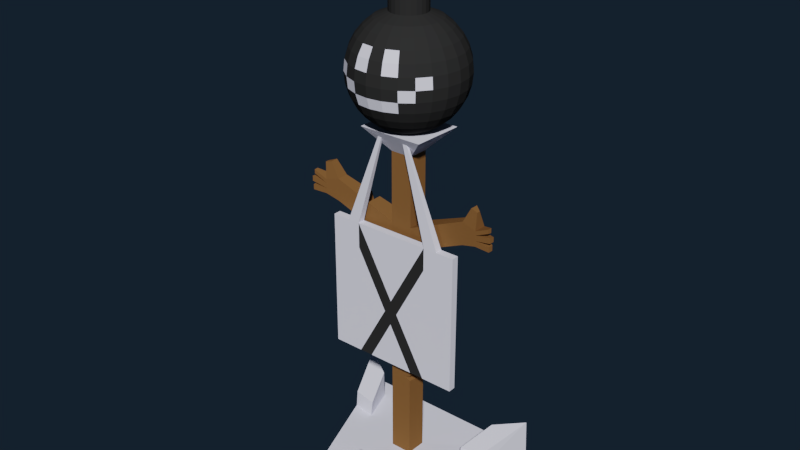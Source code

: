 # Source: bomb.blend  (saved by Blender 2.79.0; exported with 4.5.12 LTS)
import bpy
from mathutils import Matrix  # noqa: F401  (used for matrix-valued properties, if any)

bpy.ops.wm.read_factory_settings(use_empty=True)
scene = bpy.context.scene
scene.name = 'Scene'

# ---- collections
col_collection_1 = bpy.data.collections.new('Collection 1'); scene.collection.children.link(col_collection_1)

# ---- materials (node trees are filled in below, after node groups)
mat_material = bpy.data.materials.new('Material')
mat_material.alpha_threshold = 0.0
mat_material.diffuse_color = (0.2266, 0.1053, 0.0354, 1.0)
mat_material.roughness = 0.5
mat_material.line_color = (0.0, 0.0, 0.0, 1.0)
mat_material_001 = bpy.data.materials.new('Material.001')
mat_material_001.alpha_threshold = 0.0
mat_material_001.roughness = 0.5
mat_material_002 = bpy.data.materials.new('Material.002')
mat_material_002.alpha_threshold = 0.0
mat_material_002.roughness = 0.5

# ---- material node trees
mat_material_001.use_nodes = True; mat_material_001.node_tree.nodes.clear()
_N = mat_material_001.node_tree.nodes; _L = mat_material_001.node_tree.links
n0 = _N.new('ShaderNodeOutputMaterial'); n0.name = 'Material Output'; n0.location = (300, 300)
n1 = _N.new('ShaderNodeBsdfDiffuse'); n1.name = 'Diffuse BSDF'; n1.location = (10, 300)
n1.inputs[0].default_value = (0.8487, 0.8546, 1.0, 1.0)
_L.new(n1.outputs[0], n0.inputs[0])
n0.is_active_output = True
mat_material_002.use_nodes = True; mat_material_002.node_tree.nodes.clear()
_N = mat_material_002.node_tree.nodes; _L = mat_material_002.node_tree.links
n0 = _N.new('ShaderNodeOutputMaterial'); n0.name = 'Material Output'; n0.location = (300, 300)
n1 = _N.new('ShaderNodeBsdfDiffuse'); n1.name = 'Diffuse BSDF'; n1.location = (10, 300)
n1.inputs[0].default_value = (0.02772, 0.02772, 0.02772, 1.0)
_L.new(n1.outputs[0], n0.inputs[0])
n0.is_active_output = True

# ---- world
world_world = bpy.data.worlds.new('World'); scene.world = world_world
world_world.color = (0.007134, 0.01416, 0.02335)
world_world.use_sun_shadow = False
world_world.sun_shadow_jitter_overblur = 0.0
world_world.cycles.sampling_method = 'MANUAL'

# ---- meshes
me_cube = bpy.data.meshes.new('Cube')
me_cube.from_pydata([(1.794, 1.293, -0.8126), (0.7776, -1.463, -0.8126), (-0.7776, -1.463, -0.8126), (-1.794, 1.293, -0.8126), (0.2012, 0.3064, -0.3119), (0.1955, -0.0577, -0.3119), (-0.1955, -0.0577, -0.3119), (-0.2012, 0.3064, -0.3119), (1.794, 1.293, -0.2871), (0.7776, -1.463, -0.2871), (-1.794, 1.293, -0.2871), (-0.7776, -1.463, -0.2871), (0.2012, 0.3064, 5.478), (0.1955, -0.0577, 5.478), (-0.2012, 0.3064, 5.478), (-0.1955, -0.0577, 5.478), (0.5983, 0.5948, 5.886), (0.5813, -0.3461, 5.886), (-0.5983, 0.5948, 5.886), (-0.5813, -0.3461, 5.886), (-0.1955, -0.0577, 3.822), (-0.2012, 0.3064, 3.822), (0.2012, 0.3064, 3.822), (0.1955, -0.0577, 3.822), (-0.1955, -0.0577, 4.23), (0.1955, -0.0577, 4.23), (-0.2012, 0.3064, 4.23), (0.2012, 0.3064, 4.23), (1.298, 0.08161, 4.732), (1.298, 0.08161, 4.324), (1.289, -0.1354, 4.324), (1.289, -0.1354, 4.732), (1.554, 0.07021, 4.66), (1.554, 0.07021, 4.395), (1.548, -0.1575, 4.395), (1.548, -0.1575, 4.66), (1.445, 0.00833, 5.005), (1.441, -0.131, 5.005), (1.564, -0.07881, 4.972), (1.561, -0.1412, 4.972), (1.548, -0.1575, 4.491), (1.548, -0.1575, 4.586), (1.554, 0.07021, 4.576), (1.554, 0.07021, 4.494), (1.794, -0.176, 4.7), (1.794, -0.176, 4.774), (1.8, -0.0972, 4.774), (1.8, -0.0972, 4.69), (1.843, -0.1796, 4.549), (1.843, -0.1796, 4.644), (1.848, -0.09519, 4.634), (1.848, -0.09519, 4.552), (1.831, -0.09503, 4.494), (1.831, -0.09503, 4.395), (1.826, -0.1795, 4.395), (1.826, -0.1795, 4.491), (-1.301, 0.08161, 4.693), (-1.301, 0.08161, 4.285), (-1.292, -0.1354, 4.285), (-1.292, -0.1354, 4.693), (-1.557, 0.07021, 4.621), (-1.557, 0.07021, 4.356), (-1.551, -0.1575, 4.356), (-1.551, -0.1575, 4.621), (-1.448, 0.00833, 4.966), (-1.444, -0.131, 4.966), (-1.567, -0.07881, 4.933), (-1.564, -0.1412, 4.933), (-1.551, -0.1575, 4.452), (-1.551, -0.1575, 4.547), (-1.557, 0.07021, 4.537), (-1.557, 0.07021, 4.455), (-1.797, -0.176, 4.661), (-1.797, -0.176, 4.735), (-1.803, -0.0972, 4.735), (-1.803, -0.0972, 4.651), (-1.846, -0.1796, 4.51), (-1.846, -0.1796, 4.605), (-1.851, -0.09519, 4.595), (-1.851, -0.09519, 4.513), (-1.834, -0.09503, 4.455), (-1.834, -0.09503, 4.356), (-1.829, -0.1795, 4.356), (-1.829, -0.1795, 4.452), (-0.01225, 0.4604, 7.749), (-0.0564, 0.3342, 8.942), (0.07111, 0.4494, 7.749), (0.1315, 0.6749, 7.656), (0.1708, 0.8213, 7.532), (0.203, 0.9414, 7.381), (0.2269, 1.031, 7.208), (0.2416, 1.086, 7.02), (0.2466, 1.104, 6.825), (0.2416, 1.086, 6.63), (0.2269, 1.031, 6.442), (0.203, 0.9414, 6.269), (0.1708, 0.8213, 6.118), (0.1315, 0.6749, 5.994), (0.0868, 0.5079, 5.901), (-0.07469, 0.29, 8.942), (0.1488, 0.4172, 7.749), (0.2655, 0.6194, 7.656), (0.3413, 0.7507, 7.532), (0.4035, 0.8584, 7.381), (0.4497, 0.9384, 7.208), (0.4781, 0.9877, 7.02), (0.4878, 1.004, 6.825), (0.4781, 0.9877, 6.63), (0.4497, 0.9384, 6.442), (0.4035, 0.8584, 6.269), (0.3413, 0.7507, 6.118), (0.2655, 0.6194, 5.994), (0.1791, 0.4697, 5.901), (-0.0564, 0.1824, 8.069), (0.2155, 0.366, 7.749), (0.3806, 0.5311, 7.656), (0.4878, 0.6383, 7.532), (0.5757, 0.7262, 7.381), (0.641, 0.7916, 7.208), (0.6813, 0.8318, 7.02), (0.6949, 0.8454, 6.825), (0.6813, 0.8318, 6.63), (0.641, 0.7916, 6.442), (0.5757, 0.7262, 6.269), (0.4878, 0.6383, 6.118), (0.3806, 0.5311, 5.994), (0.2584, 0.4089, 5.901), (-0.0564, 0.2458, 8.942), (0.2667, 0.2993, 7.749), (0.4689, 0.4161, 7.656), (0.6001, 0.4918, 7.532), (0.7078, 0.554, 7.381), (0.7879, 0.6002, 7.208), (0.8371, 0.6287, 7.02), (0.8538, 0.6383, 6.825), (0.8371, 0.6287, 6.63), (0.7879, 0.6002, 6.442), (0.7078, 0.554, 6.269), (0.6001, 0.4918, 6.118), (0.4689, 0.4161, 5.994), (0.3192, 0.3296, 5.901), (-0.01225, 0.2276, 8.942), (0.2989, 0.2216, 7.749), (0.5244, 0.2821, 7.656), (0.6708, 0.3213, 7.532), (0.7909, 0.3535, 7.381), (0.8802, 0.3774, 7.208), (0.9351, 0.3921, 7.02), (0.9537, 0.3971, 6.825), (0.9351, 0.3921, 6.63), (0.8802, 0.3774, 6.442), (0.7909, 0.3535, 6.269), (0.6708, 0.3213, 6.118), (0.5244, 0.2821, 5.994), (0.3574, 0.2373, 5.901), (-0.07469, 0.1383, 8.069), (0.3098, 0.1383, 7.749), (0.5433, 0.1383, 7.656), (0.6949, 0.1383, 7.532), (0.8192, 0.1383, 7.381), (0.9116, 0.1383, 7.208), (0.9685, 0.1383, 7.02), (0.9878, 0.1383, 6.825), (0.9685, 0.1383, 6.63), (0.9116, 0.1383, 6.442), (0.8192, 0.1383, 6.269), (0.6949, 0.1383, 6.118), (0.5433, 0.1383, 5.994), (0.3704, 0.1383, 5.901), (0.03191, 0.2458, 8.942), (0.2989, 0.05493, 7.749), (0.5244, -0.005505, 7.656), (0.6708, -0.04473, 7.532), (0.7909, -0.07691, 7.381), (0.8802, -0.1008, 7.208), (0.9351, -0.1156, 7.02), (0.9537, -0.1205, 6.825), (0.9351, -0.1156, 6.63), (0.8802, -0.1008, 6.442), (0.7909, -0.07691, 6.269), (0.6708, -0.04473, 6.118), (0.5244, -0.005505, 5.994), (0.3574, 0.03924, 5.901), (0.0502, 0.29, 8.942), (0.2667, -0.02275, 7.749), (0.4689, -0.1395, 7.656), (0.6001, -0.2153, 7.532), (0.7078, -0.2774, 7.381), (0.7879, -0.3237, 7.208), (0.8371, -0.3521, 7.02), (0.8538, -0.3617, 6.825), (0.8371, -0.3521, 6.63), (0.7879, -0.3237, 6.442), (0.7078, -0.2774, 6.269), (0.6001, -0.2153, 6.118), (0.4689, -0.1395, 5.994), (0.3192, -0.05305, 5.901), (-0.0564, 0.09413, 8.069), (0.2155, -0.08945, 7.749), (0.3806, -0.2546, 7.656), (0.4878, -0.3617, 7.532), (0.5757, -0.4497, 7.381), (0.641, -0.515, 7.208), (0.6813, -0.5552, 7.02), (0.6949, -0.5688, 6.825), (0.6813, -0.5552, 6.63), (0.641, -0.515, 6.442), (0.5757, -0.4497, 6.269), (0.4878, -0.3617, 6.118), (0.3806, -0.2546, 5.994), (0.2584, -0.1323, 5.901), (-0.01225, 0.3524, 8.942), (0.1488, -0.1406, 7.749), (0.2655, -0.3429, 7.656), (0.3413, -0.4741, 7.532), (0.4035, -0.5818, 7.381), (0.4497, -0.6618, 7.208), (0.4781, -0.7111, 7.02), (0.4878, -0.7277, 6.825), (0.4781, -0.7111, 6.63), (0.4497, -0.6618, 6.442), (0.4035, -0.5818, 6.269), (0.3413, -0.4741, 6.118), (0.2655, -0.3429, 5.994), (0.1791, -0.1931, 5.901), (0.03191, 0.3342, 8.942), (0.07111, -0.1728, 7.749), (0.1315, -0.3984, 7.656), (0.1708, -0.5447, 7.532), (0.203, -0.6649, 7.381), (0.2269, -0.7541, 7.208), (0.2416, -0.8091, 7.02), (0.2466, -0.8276, 6.825), (0.2416, -0.8091, 6.63), (0.2269, -0.7541, 6.442), (0.203, -0.6649, 6.269), (0.1708, -0.5447, 6.118), (0.1315, -0.3984, 5.994), (0.0868, -0.2314, 5.901), (-0.01225, 0.07584, 8.069), (-0.01225, -0.1838, 7.749), (-0.01225, -0.4173, 7.656), (-0.01225, -0.5688, 7.532), (-0.01225, -0.6932, 7.381), (-0.01225, -0.7856, 7.208), (-0.01225, -0.8425, 7.02), (-0.01225, -0.8617, 6.825), (-0.01225, -0.8425, 6.63), (-0.01225, -0.7856, 6.442), (-0.01225, -0.6932, 6.269), (-0.01225, -0.5688, 6.118), (-0.01225, -0.4173, 5.994), (-0.01225, -0.2444, 5.901), (0.03191, 0.2109, 8.506), (-0.0956, -0.1728, 7.749), (-0.156, -0.3984, 7.656), (-0.1953, -0.5447, 7.532), (-0.2274, -0.6649, 7.381), (-0.2514, -0.7541, 7.208), (-0.2661, -0.8091, 7.02), (-0.2711, -0.8276, 6.825), (-0.2661, -0.8091, 6.63), (-0.2514, -0.7541, 6.442), (-0.2274, -0.6649, 6.269), (-0.1953, -0.5447, 6.118), (-0.156, -0.3984, 5.994), (-0.1113, -0.2314, 5.901), (0.0502, 0.1667, 8.506), (0.03191, 0.09413, 8.069), (-0.1733, -0.1406, 7.749), (-0.29, -0.3429, 7.656), (-0.3658, -0.4741, 7.532), (-0.428, -0.5818, 7.381), (-0.4742, -0.6618, 7.208), (-0.5026, -0.7111, 7.02), (-0.5122, -0.7277, 6.825), (-0.5026, -0.7111, 6.63), (-0.4742, -0.6618, 6.442), (-0.428, -0.5818, 6.269), (-0.3658, -0.4741, 6.118), (-0.29, -0.3429, 5.994), (-0.2036, -0.1931, 5.901), (0.03191, 0.1226, 8.506), (-0.24, -0.08945, 7.749), (-0.4051, -0.2546, 7.656), (-0.5122, -0.3617, 7.532), (-0.6002, -0.4497, 7.381), (-0.6655, -0.515, 7.208), (-0.7058, -0.5552, 7.02), (-0.7194, -0.5688, 6.825), (-0.7058, -0.5552, 6.63), (-0.6655, -0.515, 6.442), (-0.6002, -0.4497, 6.269), (-0.5122, -0.3617, 6.118), (-0.4051, -0.2546, 5.994), (-0.2828, -0.1323, 5.901), (-0.01225, 0.1043, 8.506), (-0.2912, -0.02275, 7.749), (-0.4934, -0.1395, 7.656), (-0.6246, -0.2153, 7.532), (-0.7323, -0.2774, 7.381), (-0.8123, -0.3237, 7.208), (-0.8616, -0.3521, 7.02), (-0.8783, -0.3617, 6.825), (-0.8616, -0.3521, 6.63), (-0.8123, -0.3237, 6.442), (-0.7323, -0.2774, 6.269), (-0.6246, -0.2153, 6.118), (-0.4934, -0.1395, 5.994), (-0.3437, -0.05305, 5.901), (0.0502, 0.1383, 8.069), (-0.3233, 0.05493, 7.749), (-0.5489, -0.005505, 7.656), (-0.6953, -0.04473, 7.532), (-0.8154, -0.07691, 7.381), (-0.9046, -0.1008, 7.208), (-0.9596, -0.1156, 7.02), (-0.9782, -0.1205, 6.825), (-0.9596, -0.1156, 6.63), (-0.9046, -0.1008, 6.442), (-0.8154, -0.07691, 6.269), (-0.6953, -0.04473, 6.118), (-0.5489, -0.005505, 5.994), (-0.3819, 0.03924, 5.901), (-0.0564, 0.1226, 8.506), (-0.3343, 0.1383, 7.749), (-0.5678, 0.1383, 7.656), (-0.7194, 0.1383, 7.532), (-0.8437, 0.1383, 7.381), (-0.9361, 0.1383, 7.208), (-0.993, 0.1383, 7.02), (-1.012, 0.1383, 6.825), (-0.993, 0.1383, 6.63), (-0.9361, 0.1383, 6.442), (-0.8437, 0.1383, 6.269), (-0.7194, 0.1383, 6.118), (-0.5678, 0.1383, 5.994), (-0.3949, 0.1383, 5.901), (-0.07469, 0.1667, 8.506), (-0.3233, 0.2216, 7.749), (-0.5489, 0.2821, 7.656), (-0.6953, 0.3213, 7.532), (-0.8154, 0.3535, 7.381), (-0.9046, 0.3774, 7.208), (-0.9596, 0.3921, 7.02), (-0.9782, 0.3971, 6.825), (-0.9596, 0.3921, 6.63), (-0.9046, 0.3774, 6.442), (-0.8154, 0.3535, 6.269), (-0.6953, 0.3213, 6.118), (-0.5489, 0.2821, 5.994), (-0.3819, 0.2373, 5.901), (0.03191, 0.1824, 8.069), (-0.2912, 0.2993, 7.749), (-0.4934, 0.4161, 7.656), (-0.6246, 0.4918, 7.532), (-0.7323, 0.554, 7.381), (-0.8123, 0.6002, 7.208), (-0.8616, 0.6287, 7.02), (-0.8783, 0.6383, 6.825), (-0.8616, 0.6287, 6.63), (-0.8123, 0.6002, 6.442), (-0.7323, 0.554, 6.269), (-0.6246, 0.4918, 6.118), (-0.4934, 0.4161, 5.994), (-0.3437, 0.3296, 5.901), (-0.0564, 0.2109, 8.506), (-0.24, 0.366, 7.749), (-0.4051, 0.5311, 7.656), (-0.5122, 0.6383, 7.532), (-0.6002, 0.7262, 7.381), (-0.6655, 0.7916, 7.208), (-0.7058, 0.8318, 7.02), (-0.7194, 0.8454, 6.825), (-0.7058, 0.8318, 6.63), (-0.6655, 0.7916, 6.442), (-0.6002, 0.7262, 6.269), (-0.5122, 0.6383, 6.118), (-0.4051, 0.5311, 5.994), (-0.2828, 0.4089, 5.901), (-0.01225, 0.2292, 8.506), (-0.1733, 0.4172, 7.749), (-0.29, 0.6194, 7.656), (-0.3658, 0.7507, 7.532), (-0.428, 0.8584, 7.381), (-0.4742, 0.9384, 7.208), (-0.5026, 0.9877, 7.02), (-0.5122, 1.004, 6.825), (-0.5026, 0.9877, 6.63), (-0.4742, 0.9384, 6.442), (-0.428, 0.8584, 6.269), (-0.3658, 0.7507, 6.118), (-0.29, 0.6194, 5.994), (-0.2036, 0.4697, 5.901), (-0.01225, 0.2007, 8.069), (-0.0956, 0.4494, 7.749), (-0.156, 0.6749, 7.656), (-0.1953, 0.8213, 7.532), (-0.2274, 0.9414, 7.381), (-0.2514, 1.031, 7.208), (-0.2661, 1.086, 7.02), (-0.2711, 1.104, 6.825), (-0.2661, 1.086, 6.63), (-0.2514, 1.031, 6.442), (-0.2274, 0.9414, 6.269), (-0.1953, 0.8213, 6.118), (-0.156, 0.6749, 5.994), (-0.1113, 0.5079, 5.901), (-0.01225, 0.6939, 7.656), (-0.01225, 0.8454, 7.532), (-0.01225, 0.9698, 7.381), (-0.01225, 1.062, 7.208), (-0.01225, 1.119, 7.02), (-0.01225, 1.138, 6.825), (-0.01225, 1.119, 6.63), (-0.01225, 1.062, 6.442), (-0.01225, 0.9698, 6.269), (-0.01225, 0.8454, 6.118), (-0.01225, 0.6939, 5.994), (-0.01225, 0.521, 5.901), (-0.01225, 0.4604, 8.069), (-0.09561, 0.4494, 8.069), (-0.1733, 0.4172, 8.069), (-0.24, 0.366, 8.069), (-0.2912, 0.2993, 8.069), (-0.3233, 0.2216, 8.069), (-0.3343, 0.1383, 8.069), (-0.3233, 0.05493, 8.069), (-0.2912, -0.02275, 8.069), (-0.24, -0.08945, 8.069), (-0.1733, -0.1406, 8.069), (-0.09561, -0.1728, 8.069), (-0.01225, -0.1838, 8.069), (0.07111, -0.1728, 8.069), (0.1488, -0.1406, 8.069), (0.2155, -0.08945, 8.069), (0.2667, -0.02275, 8.069), (0.2989, 0.05493, 8.069), (0.3098, 0.1383, 8.069), (0.2989, 0.2216, 8.069), (0.2667, 0.2993, 8.069), (0.2155, 0.366, 8.069), (0.1488, 0.4172, 8.069), (0.07111, 0.4494, 8.069), (-0.01225, 0.5125, 9.274), (-0.0564, 0.4942, 9.274), (-0.07469, 0.45, 9.274), (-0.0564, 0.4059, 9.274), (-0.01225, 0.3876, 9.274), (0.03191, 0.4059, 9.274), (0.0502, 0.45, 9.274), (0.03191, 0.4942, 9.274), (1.455, 0.3745, -0.2871), (1.116, -0.5441, -0.2871), (0.5979, 1.293, -0.2871), (-0.5979, 1.293, -0.2871), (0.2592, -1.463, -0.2871), (-0.2592, -1.463, -0.2871), (-1.116, -0.5441, -0.2871), (-1.455, 0.3745, -0.2871), (0.1993, 0.185, -0.3119), (0.1974, 0.06367, -0.3119), (0.06706, 0.3064, -0.3119), (-0.06706, 0.3064, -0.3119), (0.06515, -0.0577, -0.3119), (-0.06515, -0.0577, -0.3119), (-0.1974, 0.06367, -0.3119), (-0.1993, 0.185, -0.3119), (1.263, 0.9643, -0.2954), (0.732, 0.6353, -0.3036), (0.3895, -0.526, -0.3036), (0.5835, -0.9944, -0.2954), (-1.263, 0.9643, -0.2954), (-0.732, 0.6353, -0.3036), (-0.3895, -0.526, -0.3036), (-0.5835, -0.9944, -0.2954), (-0.5037, -0.1389, -0.3036), (-0.81, -0.3415, -0.2954), (-0.6178, 0.2482, -0.3036), (-1.036, 0.3114, -0.2954), (0.1298, -0.526, -0.3036), (0.1945, -0.9944, -0.2954), (-0.1298, -0.526, -0.3036), (-0.1945, -0.9944, -0.2954), (-0.244, 0.6353, -0.3036), (-0.4209, 0.9643, -0.2954), (0.244, 0.6353, -0.3036), (0.4209, 0.9643, -0.2954), (0.6178, 0.2482, -0.3036), (1.036, 0.3114, -0.2954), (0.5037, -0.1389, -0.3036), (0.81, -0.3415, -0.2954), (-1.455, 0.4039, 0.01204), (-1.794, 1.252, 0.3651), (1.794, 1.252, 0.3651), (1.455, 0.4039, 0.01204), (1.263, 0.9515, 0.231), (-1.263, 0.9515, 0.231), (-1.036, 0.3488, -0.01988), (1.036, 0.3488, -0.01988), (0.2592, -1.455, 0.1477), (-0.2592, -1.455, 0.1477), (0.1945, -0.9867, 0.1394), (-0.1945, -0.9867, 0.1394), (-0.6775, -0.09186, 4.433), (-0.8183, -0.1018, 4.493), (-0.8229, 0.1793, 4.492), (-0.6834, 0.2078, 4.433), (-0.7876, 0.1865, 4.324), (-0.7826, -0.0993, 4.323), (0.2012, 0.3064, 1.318), (0.2012, 0.3064, 1.205), (0.1955, -0.0577, 1.239), (0.1955, -0.0577, 1.336), (0.07677, 0.3064, 1.282), (0.08906, -0.0577, 1.305), (-1.255, -0.2924, 1.628), (-1.255, -0.2924, 4.116), (-1.255, -0.1612, 1.628), (-1.255, -0.1612, 4.116), (1.233, -0.2924, 1.628), (1.233, -0.2924, 4.116), (1.233, -0.1612, 1.628), (1.233, -0.1612, 4.116), (0.6572, -0.1612, 1.628), (-0.7147, -0.1612, 1.628), (-0.7147, -0.1612, 4.116), (0.6572, -0.1612, 4.116), (-0.7147, -0.2924, 1.628), (0.6572, -0.2924, 1.628), (0.6572, -0.2924, 4.116), (-0.7147, -0.2924, 4.116), (0.908, -0.1612, 4.116), (0.908, -0.2924, 1.628), (0.908, -0.1612, 1.628), (0.908, -0.2924, 4.116), (-0.9308, -0.1612, 1.628), (-0.9308, -0.2924, 4.116), (-0.9308, -0.1612, 4.116), (-0.9308, -0.2924, 1.628), (-0.2798, -0.2176, 5.829), (-0.2182, -0.2176, 5.829), (0.2446, -0.255, 5.829), (0.1731, -0.255, 5.829), (0.1731, -0.2176, 5.829), (-0.2182, -0.255, 5.829), (0.2446, -0.2176, 5.829), (-0.2798, -0.255, 5.829), (-0.7147, -0.2924, 3.66), (0.3907, -0.2924, 1.628), (-0.03916, -0.2924, 2.418), (-0.1583, -0.2924, 2.637), (-0.02875, -0.2924, 2.872), (0.08975, -0.2924, 2.657), (0.6572, -0.2924, 3.709), (-0.4653, -0.2924, 1.628)], [], [(0, 1, 2, 3), (26, 24, 15, 14), (0, 8, 452, 453, 9, 1), (1, 9, 456, 457, 11, 2), (2, 11, 458, 459, 10, 3), (8, 0, 3, 10, 455, 454), (491, 471, 9, 453), (487, 468, 8, 454), (483, 475, 11, 457), (452, 8, 494, 495), (15, 13, 17, 19), (27, 26, 14, 12), (24, 25, 13, 15), (25, 27, 12, 13), (16, 18, 19, 17), (13, 12, 16, 17), (14, 15, 19, 18), (12, 14, 18, 16), (5, 461, 460, 4, 511, 512), (6, 465, 464, 5, 512, 515, 513, 23, 20), (4, 462, 463, 7, 21, 22, 510, 514, 511), (7, 467, 466, 6, 20, 21), (27, 25, 31, 28), (20, 23, 25, 24), (22, 21, 26, 27), (24, 504, 509, 505, 59, 58, 20), (31, 35, 39, 37), (23, 22, 29, 30), (22, 27, 28, 29), (25, 23, 30, 31), (26, 507, 504, 24), (21, 57, 56, 506, 508, 507, 26), (20, 58, 57, 21), (59, 65, 67, 63), (33, 43, 52, 53), (30, 29, 33, 34), (31, 30, 34, 40, 41, 35), (29, 28, 32, 42, 43, 33), (36, 37, 39, 38), (28, 31, 37, 36), (32, 28, 36, 38), (35, 32, 38, 39), (44, 47, 46, 45), (42, 41, 49, 50), (35, 41, 44, 45), (41, 42, 47, 44), (42, 32, 46, 47), (32, 35, 45, 46), (48, 51, 50, 49), (40, 43, 51, 48), (43, 42, 50, 51), (41, 40, 48, 49), (54, 53, 52, 55), (40, 34, 54, 55), (34, 33, 53, 54), (43, 40, 55, 52), (61, 81, 80, 71), (58, 62, 61, 57), (59, 63, 69, 68, 62, 58), (57, 61, 71, 70, 60, 56), (64, 66, 67, 65), (56, 64, 65, 59), (60, 66, 64, 56), (63, 67, 66, 60), (72, 73, 74, 75), (70, 78, 77, 69), (63, 73, 72, 69), (69, 72, 75, 70), (70, 75, 74, 60), (60, 74, 73, 63), (76, 77, 78, 79), (68, 76, 79, 71), (71, 79, 78, 70), (69, 77, 76, 68), (82, 83, 80, 81), (68, 83, 82, 62), (62, 82, 81, 61), (71, 80, 83, 68), (419, 418, 97, 98), (412, 411, 90, 91), (413, 412, 91, 92), (414, 413, 92, 93), (415, 414, 93, 94), (408, 84, 86, 87), (416, 415, 94, 95), (409, 408, 87, 88), (417, 416, 95, 96), (410, 409, 88, 89), (418, 417, 96, 97), (411, 410, 89, 90), (97, 96, 110, 111), (90, 89, 103, 104), (98, 97, 111, 112), (91, 90, 104, 105), (92, 91, 105, 106), (93, 92, 106, 107), (94, 93, 107, 108), (87, 86, 100, 101), (95, 94, 108, 109), (88, 87, 101, 102), (96, 95, 109, 110), (89, 88, 102, 103), (108, 107, 121, 122), (101, 100, 114, 115), (109, 108, 122, 123), (102, 101, 115, 116), (110, 109, 123, 124), (103, 102, 116, 117), (111, 110, 124, 125), (104, 103, 117, 118), (112, 111, 125, 126), (105, 104, 118, 119), (106, 105, 119, 120), (107, 106, 120, 121), (118, 117, 131, 132), (126, 125, 139, 140), (119, 118, 132, 133), (120, 119, 133, 134), (121, 120, 134, 135), (122, 121, 135, 136), (115, 114, 128, 129), (123, 122, 136, 137), (116, 115, 129, 130), (124, 123, 137, 138), (117, 116, 130, 131), (125, 124, 138, 139), (136, 135, 149, 150), (129, 128, 142, 143), (137, 136, 150, 151), (130, 129, 143, 144), (138, 137, 151, 152), (131, 130, 144, 145), (139, 138, 152, 153), (132, 131, 145, 146), (140, 139, 153, 154), (133, 132, 146, 147), (134, 133, 147, 148), (135, 134, 148, 149), (154, 153, 167, 168), (147, 146, 160, 161), (148, 147, 161, 162), (149, 148, 162, 163), (150, 149, 163, 164), (143, 142, 156, 157), (151, 150, 164, 165), (144, 143, 157, 158), (152, 151, 165, 166), (145, 144, 158, 159), (153, 152, 166, 167), (146, 145, 159, 160), (157, 156, 170, 171), (165, 164, 178, 179), (158, 157, 171, 172), (166, 165, 179, 180), (159, 158, 172, 173), (167, 166, 180, 181), (160, 159, 173, 174), (168, 167, 181, 182), (161, 160, 174, 175), (162, 161, 175, 176), (163, 162, 176, 177), (164, 163, 177, 178), (175, 174, 188, 189), (176, 175, 189, 190), (177, 176, 190, 191), (178, 177, 191, 192), (171, 170, 184, 185), (179, 178, 192, 193), (172, 171, 185, 186), (180, 179, 193, 194), (173, 172, 186, 187), (181, 180, 194, 195), (174, 173, 187, 188), (182, 181, 195, 196), (193, 192, 206, 207), (186, 185, 199, 200), (194, 193, 207, 208), (187, 186, 200, 201), (195, 194, 208, 209), (188, 187, 201, 202), (196, 195, 209, 210), (189, 188, 202, 203), (190, 189, 203, 204), (191, 190, 204, 205), (192, 191, 205, 206), (185, 184, 198, 199), (204, 203, 217, 218), (205, 204, 218, 219), (206, 205, 219, 220), (199, 198, 212, 213), (207, 206, 220, 221), (200, 199, 213, 214), (208, 207, 221, 222), (201, 200, 214, 215), (209, 208, 222, 223), (202, 201, 215, 216), (210, 209, 223, 224), (203, 202, 216, 217), (222, 221, 235, 236), (215, 214, 228, 229), (223, 222, 236, 237), (216, 215, 229, 230), (224, 223, 237, 238), (217, 216, 230, 231), (218, 217, 231, 232), (219, 218, 232, 233), (220, 219, 233, 234), (213, 212, 226, 227), (221, 220, 234, 235), (214, 213, 227, 228), (233, 232, 246, 247), (184, 170, 437, 436), (234, 233, 247, 248), (227, 226, 240, 241), (235, 234, 248, 249), (228, 227, 241, 242), (236, 235, 249, 250), (229, 228, 242, 243), (237, 236, 250, 251), (230, 229, 243, 244), (238, 237, 251, 252), (231, 230, 244, 245), (232, 231, 245, 246), (243, 242, 256, 257), (251, 250, 264, 265), (244, 243, 257, 258), (252, 251, 265, 266), (245, 244, 258, 259), (246, 245, 259, 260), (269, 254, 431, 430), (247, 246, 260, 261), (283, 269, 430, 429), (248, 247, 261, 262), (241, 240, 254, 255), (249, 248, 262, 263), (242, 241, 255, 256), (250, 249, 263, 264), (261, 260, 275, 276), (367, 353, 424, 423), (262, 261, 276, 277), (255, 254, 269, 270), (263, 262, 277, 278), (256, 255, 270, 271), (264, 263, 278, 279), (257, 256, 271, 272), (265, 264, 279, 280), (258, 257, 272, 273), (266, 265, 280, 281), (259, 258, 273, 274), (260, 259, 274, 275), (100, 86, 443, 442), (280, 279, 293, 294), (273, 272, 286, 287), (281, 280, 294, 295), (274, 273, 287, 288), (275, 274, 288, 289), (198, 184, 436, 435), (276, 275, 289, 290), (381, 367, 423, 422), (277, 276, 290, 291), (270, 269, 283, 284), (278, 277, 291, 292), (271, 270, 284, 285), (279, 278, 292, 293), (272, 271, 285, 286), (325, 311, 427, 426), (291, 290, 304, 305), (284, 283, 297, 298), (292, 291, 305, 306), (285, 284, 298, 299), (293, 292, 306, 307), (286, 285, 299, 300), (294, 293, 307, 308), (287, 286, 300, 301), (295, 294, 308, 309), (288, 287, 301, 302), (289, 288, 302, 303), (84, 395, 421, 420), (290, 289, 303, 304), (301, 300, 314, 315), (309, 308, 322, 323), (302, 301, 315, 316), (303, 302, 316, 317), (212, 198, 435, 434), (304, 303, 317, 318), (142, 128, 440, 439), (305, 304, 318, 319), (298, 297, 311, 312), (306, 305, 319, 320), (299, 298, 312, 313), (307, 306, 320, 321), (300, 299, 313, 314), (308, 307, 321, 322), (319, 318, 332, 333), (312, 311, 325, 326), (320, 319, 333, 334), (313, 312, 326, 327), (321, 320, 334, 335), (314, 313, 327, 328), (322, 321, 335, 336), (315, 314, 328, 329), (323, 322, 336, 337), (316, 315, 329, 330), (317, 316, 330, 331), (311, 297, 428, 427), (318, 317, 331, 332), (395, 381, 422, 421), (337, 336, 350, 351), (330, 329, 343, 344), (331, 330, 344, 345), (128, 114, 441, 440), (332, 331, 345, 346), (297, 283, 429, 428), (333, 332, 346, 347), (326, 325, 339, 340), (334, 333, 347, 348), (327, 326, 340, 341), (335, 334, 348, 349), (328, 327, 341, 342), (336, 335, 349, 350), (329, 328, 342, 343), (348, 347, 361, 362), (341, 340, 354, 355), (349, 348, 362, 363), (342, 341, 355, 356), (350, 349, 363, 364), (343, 342, 356, 357), (351, 350, 364, 365), (344, 343, 357, 358), (345, 344, 358, 359), (86, 84, 420, 443), (346, 345, 359, 360), (114, 100, 442, 441), (347, 346, 360, 361), (340, 339, 353, 354), (359, 358, 372, 373), (226, 212, 434, 433), (360, 359, 373, 374), (339, 325, 426, 425), (361, 360, 374, 375), (354, 353, 367, 368), (362, 361, 375, 376), (355, 354, 368, 369), (363, 362, 376, 377), (356, 355, 369, 370), (364, 363, 377, 378), (357, 356, 370, 371), (365, 364, 378, 379), (358, 357, 371, 372), (369, 368, 382, 383), (377, 376, 390, 391), (370, 369, 383, 384), (378, 377, 391, 392), (371, 370, 384, 385), (379, 378, 392, 393), (372, 371, 385, 386), (373, 372, 386, 387), (156, 142, 439, 438), (374, 373, 387, 388), (240, 226, 433, 432), (375, 374, 388, 389), (368, 367, 381, 382), (376, 375, 389, 390), (387, 386, 400, 401), (170, 156, 438, 437), (388, 387, 401, 402), (254, 240, 432, 431), (389, 388, 402, 403), (382, 381, 395, 396), (390, 389, 403, 404), (383, 382, 396, 397), (391, 390, 404, 405), (384, 383, 397, 398), (392, 391, 405, 406), (385, 384, 398, 399), (393, 392, 406, 407), (386, 385, 399, 400), (405, 404, 416, 417), (398, 397, 409, 410), (406, 405, 417, 418), (399, 398, 410, 411), (407, 406, 418, 419), (400, 399, 411, 412), (401, 400, 412, 413), (155, 197, 324, 338), (112, 126, 140, 154, 168, 182, 196, 210, 224, 238, 252, 266, 281, 295, 309, 323, 337, 351, 365, 379, 393, 407, 419, 98), (402, 401, 413, 414), (353, 339, 425, 424), (403, 402, 414, 415), (396, 395, 84, 408), (404, 403, 415, 416), (397, 396, 408, 409), (113, 394, 420, 421), (113, 421, 422), (113, 422, 423), (155, 113, 423, 424), (155, 424, 425), (155, 425, 426), (197, 155, 426, 427), (197, 427, 428), (197, 428, 429), (197, 429, 430), (197, 430, 431), (239, 197, 431, 432), (239, 432, 433), (239, 433, 434), (268, 239, 434, 435), (268, 435, 436), (268, 436, 437), (310, 268, 437, 438), (310, 438, 439), (310, 439, 440), (352, 310, 440, 441), (394, 352, 441, 442), (394, 442, 443), (394, 443, 420), (239, 268, 282, 296), (310, 352, 253, 267), (113, 155, 338, 366), (197, 239, 296, 324), (268, 310, 267, 282), (352, 394, 380, 253), (366, 338, 99, 85), (394, 113, 366, 380), (183, 225, 451, 450), (324, 296, 141, 127), (282, 267, 183, 169), (253, 380, 211, 225), (380, 366, 85, 211), (338, 324, 127, 99), (296, 282, 169, 141), (267, 253, 225, 183), (444, 445, 446, 447, 448, 449, 450, 451), (169, 183, 450, 449), (99, 127, 447, 446), (85, 99, 446, 445), (225, 211, 444, 451), (211, 85, 445, 444), (141, 169, 449, 448), (127, 141, 448, 447), (475, 477, 458, 11), (477, 479, 459, 458), (6, 466, 476, 474), (474, 476, 477, 475), (466, 467, 478, 476), (476, 478, 479, 477), (467, 7, 473, 478), (478, 473, 472, 479), (471, 481, 456, 9), (483, 457, 501, 503), (5, 464, 480, 470), (470, 480, 481, 471), (464, 465, 482, 480), (480, 482, 483, 481), (465, 6, 474, 482), (482, 474, 475, 483), (472, 485, 455, 10), (485, 487, 454, 455), (7, 463, 484, 473), (473, 484, 485, 472), (463, 462, 486, 484), (484, 486, 487, 485), (462, 4, 469, 486), (486, 469, 468, 487), (479, 472, 497, 498), (489, 491, 453, 452), (4, 460, 488, 469), (469, 488, 489, 468), (460, 461, 490, 488), (488, 490, 491, 489), (461, 5, 470, 490), (490, 470, 471, 491), (498, 497, 493, 492), (496, 499, 495, 494), (472, 10, 493, 497), (489, 452, 495, 499), (459, 479, 498, 492), (8, 468, 496, 494), (10, 459, 492, 493), (468, 489, 499, 496), (502, 503, 501, 500), (457, 456, 500, 501), (456, 481, 502, 500), (481, 483, 503, 502), (505, 506, 56, 59), (515, 514, 510, 513), (513, 510, 22, 23), (514, 515, 512, 511), (504, 507, 508, 509), (505, 509, 508, 506), (516, 517, 519, 518), (534, 532, 523, 522), (522, 523, 521, 520), (539, 537, 517, 516), (534, 522, 520, 533), (538, 519, 517, 537), (538, 537, 547, 540), (527, 526, 531, 530), (536, 525, 528, 539), (525, 524, 529, 549, 555, 528), (533, 535, 530, 554, 529), (529, 553, 550, 549), (536, 538, 526, 525), (525, 526, 527, 524), (520, 521, 535, 533), (523, 532, 535, 521), (524, 534, 533, 529), (524, 527, 532, 534), (518, 519, 538, 536), (518, 536, 539, 516), (535, 532, 546, 542), (528, 548, 531, 537, 539), (546, 544, 543, 542), (541, 540, 547, 545), (527, 530, 543, 544), (530, 535, 542, 543), (526, 538, 540, 541), (531, 526, 541, 545), (532, 527, 544, 546), (537, 531, 545, 547), (549, 550, 555), (531, 552, 530), (555, 550, 551, 528), (528, 551, 548), (550, 553, 552, 551), (551, 552, 531, 548), (530, 552, 553, 554), (554, 553, 529)])
me_cube.polygons.foreach_set('material_index', [1, 0, 1, 1, 1, 1, 1, 1, 1, 1, 1, 0, 0, 0, 1, 1, 1, 1, 0, 0, 0, 0, 0, 0, 0, 0, 0, 0, 0, 0, 0, 0, 0, 0, 0, 0, 0, 0, 0, 0, 0, 0, 0, 0, 0, 0, 0, 0, 0, 0, 0, 0, 0, 0, 0, 0, 0, 0, 0, 0, 0, 0, 0, 0, 0, 0, 0, 0, 0, 0, 0, 0, 0, 0, 0, 0, 0, 0, 2, 2, 2, 2, 2, 2, 2, 2, 2, 2, 2, 2, 2, 2, 2, 2, 2, 2, 2, 2, 2, 2, 2, 2, 2, 2, 2, 2, 2, 2, 2, 2, 2, 2, 2, 2, 2, 2, 2, 2, 2, 2, 2, 2, 2, 2, 2, 2, 2, 2, 2, 2, 2, 2, 2, 2, 2, 2, 2, 2, 2, 2, 2, 2, 2, 2, 2, 2, 2, 2, 2, 2, 2, 2, 2, 2, 2, 2, 2, 2, 2, 2, 2, 2, 2, 2, 2, 2, 2, 2, 2, 2, 2, 2, 2, 2, 2, 2, 2, 2, 2, 2, 2, 2, 1, 2, 2, 2, 2, 1, 2, 2, 2, 2, 2, 2, 2, 2, 2, 2, 2, 2, 2, 1, 2, 1, 2, 2, 1, 2, 2, 2, 2, 2, 1, 2, 2, 2, 2, 2, 2, 2, 2, 2, 2, 2, 2, 1, 2, 1, 2, 2, 2, 2, 1, 2, 2, 2, 2, 1, 2, 2, 2, 2, 2, 2, 2, 2, 2, 2, 2, 2, 2, 2, 2, 2, 2, 1, 2, 2, 2, 2, 2, 2, 2, 2, 2, 2, 2, 2, 2, 2, 2, 2, 2, 2, 2, 2, 2, 2, 2, 2, 2, 2, 2, 2, 2, 2, 2, 2, 2, 2, 2, 2, 2, 2, 2, 2, 2, 2, 2, 2, 2, 2, 2, 2, 2, 2, 2, 2, 2, 2, 2, 2, 2, 2, 2, 2, 2, 2, 2, 2, 2, 2, 2, 2, 2, 2, 2, 2, 2, 2, 2, 2, 2, 2, 2, 2, 2, 2, 2, 2, 2, 2, 2, 2, 2, 2, 2, 2, 2, 2, 2, 2, 2, 2, 2, 2, 2, 2, 2, 2, 2, 2, 2, 2, 2, 2, 2, 2, 2, 2, 2, 2, 2, 2, 2, 2, 2, 2, 2, 2, 2, 2, 2, 2, 1, 2, 2, 2, 2, 2, 2, 2, 2, 2, 2, 2, 2, 2, 2, 2, 2, 2, 2, 2, 2, 2, 2, 2, 2, 2, 2, 2, 2, 2, 2, 2, 1, 1, 1, 1, 1, 1, 1, 1, 1, 1, 1, 1, 1, 1, 1, 1, 2, 1, 1, 1, 1, 1, 1, 1, 1, 1, 1, 1, 1, 1, 1, 1, 1, 1, 1, 1, 1, 1, 1, 1, 1, 1, 1, 1, 1, 1, 1, 1, 1, 1, 1, 1, 1, 1, 1, 1, 1, 1, 1, 1, 1, 1, 1, 1, 1, 1, 1, 1, 0, 0, 0, 0, 0, 0, 1, 1, 1, 1, 1, 1, 1, 1, 1, 1, 1, 2, 1, 1, 1, 1, 1, 1, 1, 1, 1, 1, 1, 1, 1, 1, 1, 1, 1, 1, 1, 1, 2, 1, 2, 2, 2, 1])
me_cube.materials.append(mat_material)
me_cube.materials.append(mat_material_001)
me_cube.materials.append(mat_material_002)
me_cube.use_remesh_preserve_volume = False
me_cube.use_remesh_preserve_attributes = False
me_cube.use_mirror_vertex_groups = False
me_cube.update()

# ---- objects
ob_cube = bpy.data.objects.new('Cube', me_cube)

# ---- transforms, parenting, visibility, modifiers, constraints
ob_cube.location = (0.0, 0.0, 0.8023)
ob_cube.lock_rotations_4d = False
ob_cube.empty_display_type = 'ARROWS'
ob_cube.lineart.crease_threshold = 0.0

# ---- collection membership
col_collection_1.objects.link(ob_cube)

# ---- scene / render settings (as saved in the file)
scene.frame_start = 1; scene.frame_end = 250; scene.frame_set(1)
scene.render.engine = 'CYCLES'
scene.render.dither_intensity = 0.0
scene.render.use_motion_blur = True
scene.render.use_border = True
scene.render.use_placeholder = True
scene.render.use_overwrite = False
scene.cycles.use_denoising = False
scene.cycles.samples = 160
scene.cycles.sampling_pattern = 'TABULATED_SOBOL'
scene.cycles.use_adaptive_sampling = False
scene.cycles.use_light_tree = False
scene.cycles.blur_glossy = 0.0
scene.cycles.max_bounces = 3
scene.cycles.transparent_max_bounces = 6
scene.cycles.use_animated_seed = True
scene.cycles.sample_clamp_indirect = 0.0
scene.view_settings.view_transform = 'Filmic'
bpy.context.view_layer.update()

# ---- added for rendering (the .blend has no active camera and no usable light): camera, sun
cam_auto = bpy.data.cameras.new('AutoCamera')
cam_auto.lens = 50.0
cam_auto.sensor_width = 36.0
cam_auto.clip_end = 1000.0
ob_auto_camera = bpy.data.objects.new('AutoCamera', cam_auto)
scene.collection.objects.link(ob_auto_camera)
ob_auto_camera.location = (10.2608, -12.3995, 13.243)
ob_auto_camera.rotation_euler = (1.09748, -7.21219e-08, 0.694738)
scene.camera = ob_auto_camera
light_auto_sun = bpy.data.lights.new('AutoSun', 'SUN')
light_auto_sun.energy = 3.0
light_auto_sun.angle = 0.0523599
ob_auto_sun = bpy.data.objects.new('AutoSun', light_auto_sun)
scene.collection.objects.link(ob_auto_sun)
ob_auto_sun.rotation_euler = (0.872665, 0.174533, 0.523599)
bpy.context.view_layer.update()
